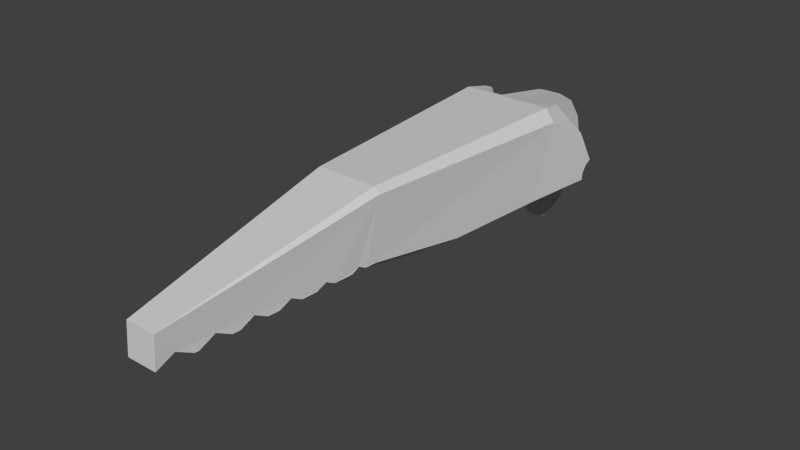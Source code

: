 # Source: tarsus_top.blend  (saved by Blender 2.68.0; exported with 4.5.12 LTS)
import bpy
from mathutils import Matrix  # noqa: F401  (used for matrix-valued properties, if any)

bpy.ops.wm.read_factory_settings(use_empty=True)
scene = bpy.context.scene
scene.name = 'Scene'

# ---- collections
col_collection_1 = bpy.data.collections.new('Collection 1'); scene.collection.children.link(col_collection_1)

# ---- materials (node trees are filled in below, after node groups)
mat_m1 = bpy.data.materials.new('M1')
mat_m1.alpha_threshold = 0.0
mat_m1.use_transparent_shadow = False
mat_m1.diffuse_color = (0.64, 0.64, 0.64, 1.0)
mat_m1.specular_color = (0.5, 0.5, 0.5)
mat_m1.roughness = 0.5
mat_m1.line_color = (0.0, 0.0, 0.0, 1.0)

# ---- material node trees

# ---- world
world_world = bpy.data.worlds.new('World'); scene.world = world_world
world_world.color = (0.05088, 0.05088, 0.05088)
world_world.use_sun_shadow = False
world_world.sun_shadow_jitter_overblur = 0.0
world_world.cycles.sampling_method = 'MANUAL'
world_world.cycles.sample_map_resolution = 256

# ---- meshes
me_tarsus_1_mesh = bpy.data.meshes.new('Tarsus-1_mesh')
me_tarsus_1_mesh.from_pydata([(-0.04, -0.09451, 0.0001381), (0.04, -0.04294, 0.09137), (0.04, -0.09451, 0.0001381), (0.04883, -0.04294, 0.09137), (0.07828, -0.01033, 0.02161), (-0.04, -0.09021, 0.03283), (-0.04, -0.02255, 0.008208), (-0.04, -0.01769, 0.01621), (0.04, -0.09021, 0.03283), (0.04, -0.02255, 0.008208), (0.04, -0.01769, 0.01621), (-0.06667, -0.07573, 0.08432), (0.05333, -0.07117, 0.09685), (0.06667, -0.07573, 0.08432), (-0.05333, -0.07117, 0.09685), (-0.04, -0.01033, 0.02161), (0.07757, -0.01769, 0.01621), (0.07731, -0.02255, 0.008208), (-0.04883, -0.04294, 0.09137), (-0.04, -0.04294, 0.09137), (-0.07762, -0.01769, 0.01621), (-0.07736, -0.02255, 0.008208), (-0.018, -0.5949, 0.0459), (-0.018, -0.598, 0.01004), (0.018, -0.598, 0.01004), (0.018, -0.5949, 0.0459), (0.04233, -0.3403, 0.08654), (0.04233, -0.3466, 0.01548), (-0.04233, -0.3403, 0.08654), (0.03567, -0.3471, 0.008838), (-0.03567, -0.3471, 0.008838), (-0.03567, -0.3398, 0.09318), (0.03567, -0.3398, 0.09318), (-0.04233, -0.3466, 0.01548), (0.04, -0.01033, 0.02161), (-0.07424, -0.0277, 0.05878), (-0.07833, -0.01033, 0.02161), (0.0742, -0.02773, 0.05883), (0.04, -0.06719, 0.09608), (-0.04, -0.06719, 0.09608), (0.07753, -0.02378, 0.0002307), (0.05436, -0.2307, -4.012e-05), (0.06667, -0.1064, 0.0001226), (-0.07758, -0.02378, 0.0002307), (0.03991, -0.2918, -0.0001201), (-0.03991, -0.2918, -0.0001201), (-0.06667, -0.1064, 0.0001226), (-0.05436, -0.2307, -4.014e-05), (0.04, -0.02378, 0.0002307), (-0.04, -0.02378, 0.0002307), (-0.01, 0.07992, 0.00349), (0.01, 0.07992, 0.00349), (0.01, -0.09451, 0.0001381), (-0.01, -0.09451, 0.0001381), (0.01, -0.05184, -0.01655), (-0.01, -0.05184, -0.01655), (0.01, -0.01918, -0.04324), (-0.01, -0.01918, -0.04324), (0.01, 0.00349, -0.07992), (0.01, 0.05898, -0.05405), (0.01, 0.03381, -0.0725), (0.01, 0.07518, -0.02736), (-0.01, 0.00349, -0.07992), (-0.01, 0.05898, -0.05405), (-0.01, 0.03381, -0.0725), (-0.01, 0.07518, -0.02736), (0.01, -0.06719, 0.09608), (-0.01, -0.06719, 0.09608), (-0.01, -0.04294, 0.09137), (-0.01, 0.05405, 0.05898), (-0.01, 0.02736, 0.07518), (-0.01, 0.0725, 0.03381), (-0.01, 0.01233, 0.08065), (0.01, 0.05405, 0.05898), (0.01, 0.02736, 0.07518), (0.01, 0.0725, 0.03381), (0.01, 0.01233, 0.08065), (0.01, -0.04294, 0.09137), (-0.01, -0.09021, 0.03283), (0.01, -0.09021, 0.03283), (-0.01955, -0.577, 0.02039), (0.01943, -0.577, 0.02039), (-0.02094, -0.5562, 0.009839), (0.02096, -0.5562, 0.009839), (-0.02366, -0.5352, 0.02019), (0.02342, -0.5352, 0.02019), (-0.02385, -0.5144, 0.009639), (0.02385, -0.5144, 0.009639), (-0.02764, -0.4934, 0.01999), (0.02764, -0.4934, 0.01999), (-0.02688, -0.4726, 0.009439), (0.02684, -0.4726, 0.009439), (-0.03176, -0.4516, 0.01979), (0.03183, -0.4516, 0.01979), (-0.02991, -0.4308, 0.009239), (0.02977, -0.4308, 0.009239), (-0.03612, -0.4098, 0.01959), (0.03614, -0.4098, 0.01959), (-0.0326, -0.389, 0.009039), (0.0327, -0.389, 0.009039), (-0.03992, -0.368, 0.01939), (0.03975, -0.368, 0.01939), (-0.03084, -0.4656, 0.01291), (0.03498, -0.4214, 0.01386), (0.02229, -0.5538, 0.011), (-0.0295, -0.4789, 0.01262), (0.03338, -0.4391, 0.01348), (0.02186, -0.5583, 0.0109), (-0.03936, -0.3773, 0.01482), (-0.02653, -0.5097, 0.01195), (0.03086, -0.4656, 0.01291), (-0.03722, -0.3994, 0.01434), (-0.02571, -0.5186, 0.01176), (-0.04107, -0.3597, 0.01519), (0.02954, -0.4789, 0.01262), (-0.03506, -0.4214, 0.01386), (-0.02225, -0.5538, 0.011), (0.03937, -0.3773, 0.01482), (0.02657, -0.5097, 0.01195), (-0.03337, -0.4391, 0.01348), (-0.02183, -0.5583, 0.0109), (0.03724, -0.3994, 0.01434), (0.02568, -0.5186, 0.01176), (0.04109, -0.3597, 0.01519)], [], [(19, 15, 36, 35, 18), (42, 41, 44, 45, 47, 46, 0, 53, 52, 2), (1, 38, 12, 3), (17, 9, 10, 16), (16, 10, 34, 4), (37, 13, 42, 40, 17, 16, 4), (21, 20, 7, 6), (26, 32, 25), (98, 111, 108), (32, 31, 22, 25), (31, 28, 22), (113, 33, 30), (44, 41, 27, 29), (42, 13, 26, 27, 41), (14, 11, 28, 31), (11, 14, 18, 35), (13, 12, 32, 26), (14, 31, 32, 12), (12, 13, 37, 3), (18, 14, 39, 19), (17, 40, 48, 9), (21, 6, 49, 43), (48, 2, 8, 38, 1, 34, 10, 9), (11, 35, 36, 20, 21, 43, 46), (37, 4, 34, 1, 3), (11, 46, 47, 33, 28), (15, 19, 39, 5, 0, 49, 6, 7), (45, 44, 29, 30), (20, 36, 15, 7), (47, 45, 30, 33), (49, 0, 46, 43), (48, 40, 42, 2), (12, 38, 66, 67, 39, 14), (38, 8, 79, 66), (52, 79, 8, 2), (70, 74, 73, 69), (72, 76, 74, 70), (68, 77, 76, 72), (67, 66, 77, 68), (53, 0, 5, 78), (78, 5, 39, 67), (64, 62, 57, 55, 53, 78, 67, 68, 72, 70, 69, 71, 50, 65, 63), (59, 61, 51, 75, 73, 74, 76, 77, 66, 79, 52, 54, 56, 58, 60), (120, 82, 83, 107), (116, 84, 85, 104), (112, 86, 87, 122), (86, 109, 118, 87), (105, 90, 91, 114), (102, 92, 93, 110), (119, 94, 95, 106), (115, 96, 97, 103), (111, 98, 99, 121), (108, 100, 101, 117), (113, 30, 29, 123), (80, 120, 107, 81), (84, 112, 122, 85), (88, 105, 114, 89), (92, 119, 106, 93), (96, 111, 121, 97), (100, 113, 123, 101), (23, 80, 81, 24), (82, 116, 104, 83), (109, 88, 89, 118), (90, 102, 110, 91), (94, 115, 103, 95), (98, 108, 117, 99), (115, 94, 119), (102, 90, 105), (109, 86, 112), (116, 82, 120), (22, 28, 33, 113, 100, 108, 111, 96, 115, 119, 92, 102, 105, 88, 109, 112, 84, 116, 120, 80, 23), (123, 29, 27), (121, 99, 117), (106, 95, 103), (114, 91, 110), (122, 87, 118), (107, 83, 104), (25, 24, 81, 107, 104, 85, 122, 118, 89, 114, 110, 93, 106, 103, 97, 121, 117, 101, 123, 27, 26), (24, 25, 22, 23), (69, 73, 75, 71), (50, 71, 75, 51), (65, 50, 51, 61), (61, 59, 63, 65), (59, 60, 64, 63), (60, 58, 62, 64), (57, 62, 58, 56), (55, 57, 56, 54), (53, 55, 54, 52)])
_uv = me_tarsus_1_mesh.uv_layers.new(name='UVMap')
_uv.uv.foreach_set('vector', [0.1133, 0.8691, 0.1132, 0.8365, 0.1324, 0.8365, 0.1304, 0.8538, 0.1177, 0.8691, 0.2756, 0.4505, 0.3048, 0.1919, 0.2649, 0.1917, 0.2578, 0.1617, 0.4923, 0.1081, 0.2651, 0.09477, 0.7594, 0.7657, 0.8944, 0.7657, 0.81, 0.4765, 0.3184, 0.1008, 0.1133, 0.3346, 0.1133, 0.3224, 0.1199, 0.3204, 0.1177, 0.3346, 0.9236, 0.6456, 0.9236, 0.627, 0.9278, 0.6269, 0.9279, 0.6457, 0.7714, 0.9536, 0.7713, 0.9348, 0.7744, 0.9348, 0.7745, 0.9539, 0.3048, 0.3488, 0.3176, 0.3729, 0.2756, 0.3882, 0.2755, 0.3468, 0.2795, 0.3462, 0.2835, 0.3438, 0.2862, 0.3401, 0.9074, 0.07172, 0.9116, 0.07161, 0.9116, 0.0904, 0.9073, 0.09039, 0.3207, 0.6292, 0.324, 0.6284, 0.3239, 0.7582, 0.649, 0.124, 0.6513, 0.1293, 0.6524, 0.1183, 0.1107, 0.1864, 0.07503, 0.1865, 0.08347, 0.06001, 0.1015, 0.05995, 0.6362, 0.5964, 0.6395, 0.5972, 0.6363, 0.7262, 0.4471, 0.5705, 0.4472, 0.5639, 0.4439, 0.5641, 0.3048, 0.1919, 0.3121, 0.1619, 0.3059, 0.2202, 0.3026, 0.2199, 0.2756, 0.3882, 0.3176, 0.3729, 0.3189, 0.5053, 0.2834, 0.5085, 0.2756, 0.4505, 0.06662, 0.3205, 0.05995, 0.3185, 0.0717, 0.1863, 0.07503, 0.1865, 0.4502, 0.09274, 0.4439, 0.09063, 0.4466, 0.07659, 0.463, 0.06866, 0.1266, 0.3183, 0.1199, 0.3204, 0.1107, 0.1864, 0.114, 0.1862, 0.06662, 0.3205, 0.07503, 0.1865, 0.1107, 0.1864, 0.1199, 0.3204, 0.324, 0.3708, 0.3176, 0.3729, 0.3048, 0.3488, 0.3212, 0.3567, 0.06891, 0.3347, 0.06662, 0.3205, 0.07329, 0.3225, 0.07332, 0.3347, 0.9236, 0.6456, 0.9196, 0.6457, 0.9195, 0.627, 0.9236, 0.627, 0.9074, 0.07172, 0.9073, 0.09039, 0.9033, 0.09037, 0.9033, 0.0716, 0.7944, 0.641, 0.7594, 0.6457, 0.7594, 0.6292, 0.7666, 0.5964, 0.7789, 0.5972, 0.7996, 0.6296, 0.7964, 0.6327, 0.7945, 0.637, 0.4502, 0.09274, 0.463, 0.06866, 0.4816, 0.05995, 0.4843, 0.06364, 0.4883, 0.06607, 0.4923, 0.06669, 0.4923, 0.1081, 0.6375, 0.8613, 0.6395, 0.8787, 0.6203, 0.8787, 0.6204, 0.8461, 0.6248, 0.8461, 0.4502, 0.09274, 0.4923, 0.1081, 0.4922, 0.1703, 0.4844, 0.2283, 0.4489, 0.2252, 0.0921, 0.7004, 0.1128, 0.668, 0.1251, 0.6673, 0.1324, 0.7001, 0.1324, 0.7166, 0.09736, 0.7119, 0.09727, 0.7079, 0.09539, 0.7036, 0.2649, 0.1917, 0.3048, 0.1919, 0.3026, 0.2199, 0.2669, 0.2198, 0.8945, 0.9243, 0.8976, 0.924, 0.8975, 0.9431, 0.8944, 0.9431, 0.2578, 0.1617, 0.2649, 0.1917, 0.2669, 0.2198, 0.2636, 0.2201, 0.2652, 0.06001, 0.2651, 0.09477, 0.2518, 0.1006, 0.2465, 0.05995, 0.3052, 0.06013, 0.324, 0.06019, 0.3184, 0.1008, 0.3051, 0.0949, 0.1133, 0.3224, 0.7951, 0.4268, 0.7731, 0.1541, 0.7745, 0.8149, 0.06662, 0.3205, 0.1199, 0.3204, 0.7951, 0.4268, 0.795, 0.46, 0.81, 0.4601, 0.8101, 0.4269, 0.81, 0.4765, 0.81, 0.4601, 0.795, 0.46, 0.795, 0.4765, 0.7833, 0.2024, 0.7733, 0.2025, 0.7733, 0.217, 0.7833, 0.217, 0.7833, 0.1946, 0.7733, 0.1946, 0.7733, 0.2025, 0.7833, 0.2024, 0.7832, 0.1664, 0.7732, 0.1665, 0.7733, 0.1946, 0.7833, 0.1946, 0.7831, 0.1541, 0.7731, 0.1541, 0.7732, 0.1665, 0.7832, 0.1664, 0.7594, 0.7657, 0.7744, 0.7656, 0.7744, 0.7821, 0.7594, 0.7821, 0.7594, 0.7821, 0.7744, 0.7821, 0.7745, 0.8149, 0.7595, 0.8149, 0.5053, 0.435, 0.5163, 0.424, 0.5065, 0.4048, 0.5036, 0.384, 0.5075, 0.3614, 0.4924, 0.3548, 0.4594, 0.3482, 0.4552, 0.3598, 0.4454, 0.3862, 0.4439, 0.394, 0.4439, 0.4096, 0.4498, 0.424, 0.4609, 0.435, 0.4753, 0.441, 0.4909, 0.441, 0.08539, 0.5474, 0.101, 0.5474, 0.1154, 0.5414, 0.1264, 0.5304, 0.1324, 0.516, 0.1324, 0.5004, 0.1308, 0.4926, 0.1211, 0.4662, 0.1168, 0.4546, 0.08383, 0.4612, 0.06875, 0.4678, 0.07268, 0.4904, 0.06975, 0.5112, 0.05995, 0.5304, 0.07098, 0.5414, 0.6433, 0.2085, 0.6429, 0.2075, 0.622, 0.2074, 0.6215, 0.2085, 0.6435, 0.2063, 0.6443, 0.1972, 0.6208, 0.1971, 0.6213, 0.2063, 0.6453, 0.1887, 0.6444, 0.1866, 0.6206, 0.1865, 0.6197, 0.1887, 0.6444, 0.1866, 0.6458, 0.1843, 0.6192, 0.1842, 0.6206, 0.1865, 0.6473, 0.1689, 0.646, 0.1657, 0.6191, 0.1657, 0.6178, 0.1688, 0.648, 0.1623, 0.6485, 0.1555, 0.6167, 0.1554, 0.6171, 0.1622, 0.6493, 0.1491, 0.6476, 0.1449, 0.6177, 0.1448, 0.6159, 0.149, 0.6501, 0.1403, 0.6507, 0.1346, 0.6146, 0.1345, 0.6152, 0.1402, 0.6513, 0.1293, 0.649, 0.124, 0.6163, 0.1239, 0.6141, 0.1292, 0.6524, 0.1183, 0.6527, 0.1137, 0.6129, 0.1136, 0.613, 0.1182, 0.6532, 0.1095, 0.6506, 0.1031, 0.6149, 0.103, 0.6122, 0.1094, 0.6422, 0.2181, 0.6433, 0.2085, 0.6215, 0.2085, 0.6227, 0.218, 0.6443, 0.1972, 0.6453, 0.1887, 0.6197, 0.1887, 0.6208, 0.1971, 0.6463, 0.1763, 0.6473, 0.1689, 0.6178, 0.1688, 0.6187, 0.1763, 0.6485, 0.1555, 0.6493, 0.1491, 0.6159, 0.149, 0.6167, 0.1554, 0.6507, 0.1346, 0.6513, 0.1293, 0.6141, 0.1292, 0.6146, 0.1345, 0.6527, 0.1137, 0.6532, 0.1095, 0.6122, 0.1094, 0.6129, 0.1136, 0.6414, 0.2283, 0.6422, 0.2181, 0.6227, 0.218, 0.6234, 0.2283, 0.6429, 0.2075, 0.6435, 0.2063, 0.6213, 0.2063, 0.622, 0.2074, 0.6458, 0.1843, 0.6463, 0.1763, 0.6187, 0.1763, 0.6192, 0.1842, 0.646, 0.1657, 0.648, 0.1623, 0.6171, 0.1622, 0.6191, 0.1657, 0.6476, 0.1449, 0.6501, 0.1403, 0.6152, 0.1402, 0.6177, 0.1448, 0.649, 0.124, 0.6524, 0.1183, 0.613, 0.1182, 0.6163, 0.1239, 0.4463, 0.6012, 0.4439, 0.6058, 0.446, 0.61, 0.4457, 0.6232, 0.4439, 0.6267, 0.4455, 0.6298, 0.6458, 0.1843, 0.6444, 0.1866, 0.6453, 0.1887, 0.4446, 0.6672, 0.444, 0.6683, 0.4445, 0.6694, 0.4619, 0.6877, 0.4827, 0.5609, 0.4472, 0.5639, 0.4471, 0.5705, 0.4491, 0.5746, 0.4468, 0.5792, 0.4465, 0.5903, 0.4492, 0.5954, 0.4463, 0.6012, 0.446, 0.61, 0.4492, 0.6163, 0.4457, 0.6232, 0.4455, 0.6298, 0.4492, 0.6371, 0.4451, 0.6452, 0.445, 0.6496, 0.4492, 0.6579, 0.4446, 0.6672, 0.4445, 0.6694, 0.4492, 0.6788, 0.444, 0.6892, 0.6719, 0.3578, 0.6751, 0.3515, 0.6717, 0.3513, 0.6724, 0.3776, 0.675, 0.3723, 0.6721, 0.3666, 0.6729, 0.3974, 0.675, 0.3931, 0.6727, 0.3886, 0.6734, 0.4172, 0.675, 0.414, 0.6732, 0.4105, 0.6197, 0.1887, 0.6206, 0.1865, 0.6192, 0.1842, 0.6744, 0.4567, 0.6749, 0.4557, 0.6743, 0.4545, 0.657, 0.475, 0.6749, 0.4765, 0.6697, 0.4661, 0.6744, 0.4567, 0.6743, 0.4545, 0.6697, 0.4453, 0.6739, 0.437, 0.6738, 0.4325, 0.6697, 0.4244, 0.6734, 0.4172, 0.6732, 0.4105, 0.6697, 0.4036, 0.6729, 0.3974, 0.6727, 0.3886, 0.6698, 0.3828, 0.6724, 0.3776, 0.6721, 0.3666, 0.6698, 0.3619, 0.6719, 0.3578, 0.6717, 0.3513, 0.6362, 0.3482, 0.9033, 0.2283, 0.9213, 0.2283, 0.9212, 0.2103, 0.9033, 0.2104, 0.7833, 0.217, 0.7733, 0.217, 0.7734, 0.2283, 0.7834, 0.2283, 0.4727, 0.8393, 0.4727, 0.8535, 0.4827, 0.8535, 0.4827, 0.8393, 0.4726, 0.8237, 0.4727, 0.8393, 0.4827, 0.8393, 0.4826, 0.8237, 0.4826, 0.8237, 0.4826, 0.8091, 0.4726, 0.8091, 0.4726, 0.8237, 0.324, 0.9053, 0.3239, 0.8931, 0.3139, 0.8931, 0.314, 0.9053, 0.3239, 0.8931, 0.3239, 0.8781, 0.3139, 0.8781, 0.3139, 0.8931, 0.94, 0.4765, 0.94, 0.4597, 0.93, 0.4597, 0.9301, 0.4765, 0.8945, 0.7873, 0.8945, 0.8041, 0.9045, 0.8041, 0.9045, 0.7872, 0.8944, 0.7657, 0.8945, 0.7873, 0.9045, 0.7872, 0.9044, 0.7656])
me_tarsus_1_mesh.materials.append(mat_m1)
me_tarsus_1_mesh.use_remesh_preserve_volume = False
me_tarsus_1_mesh.use_remesh_preserve_attributes = False
me_tarsus_1_mesh.use_mirror_vertex_groups = False
me_tarsus_1_mesh.update()

# ---- objects
ob_tarsus_1 = bpy.data.objects.new('Tarsus 1', me_tarsus_1_mesh)

# ---- transforms, parenting, visibility, modifiers, constraints
ob_tarsus_1.location = (0.0, 0.0, 0.0)
ob_tarsus_1.lineart.crease_threshold = 0.0

# ---- collection membership
col_collection_1.objects.link(ob_tarsus_1)

# ---- scene / render settings (as saved in the file)
scene.frame_start = 1; scene.frame_end = 250; scene.frame_set(0)
scene.render.engine = 'BLENDER_EEVEE_NEXT'
scene.render.image_settings.color_mode = 'RGB'
scene.render.image_settings.compression = 90
scene.render.dither_intensity = 0.0
scene.cycles.use_denoising = False
scene.cycles.samples = 10
scene.cycles.sampling_pattern = 'TABULATED_SOBOL'
scene.cycles.light_sampling_threshold = 0.0
scene.cycles.use_adaptive_sampling = False
scene.cycles.use_light_tree = False
scene.cycles.blur_glossy = 0.0
scene.cycles.volume_bounces = 1
scene.cycles.pixel_filter_type = 'GAUSSIAN'
scene.cycles.sample_clamp_indirect = 0.0
scene.view_settings.view_transform = 'Standard'
bpy.context.view_layer.update()

# ---- added for rendering (the .blend has no active camera and no usable light): camera, sun
cam_auto = bpy.data.cameras.new('AutoCamera')
cam_auto.lens = 50.0
cam_auto.sensor_width = 36.0
cam_auto.clip_end = 1000.0
ob_auto_camera = bpy.data.objects.new('AutoCamera', cam_auto)
scene.collection.objects.link(ob_auto_camera)
ob_auto_camera.location = (0.66417, -1.05607, 0.539819)
ob_auto_camera.rotation_euler = (1.09748, -7.21219e-08, 0.694738)
scene.camera = ob_auto_camera
light_auto_sun = bpy.data.lights.new('AutoSun', 'SUN')
light_auto_sun.energy = 3.0
light_auto_sun.angle = 0.0523599
ob_auto_sun = bpy.data.objects.new('AutoSun', light_auto_sun)
scene.collection.objects.link(ob_auto_sun)
ob_auto_sun.rotation_euler = (0.872665, 0.174533, 0.523599)
bpy.context.view_layer.update()
